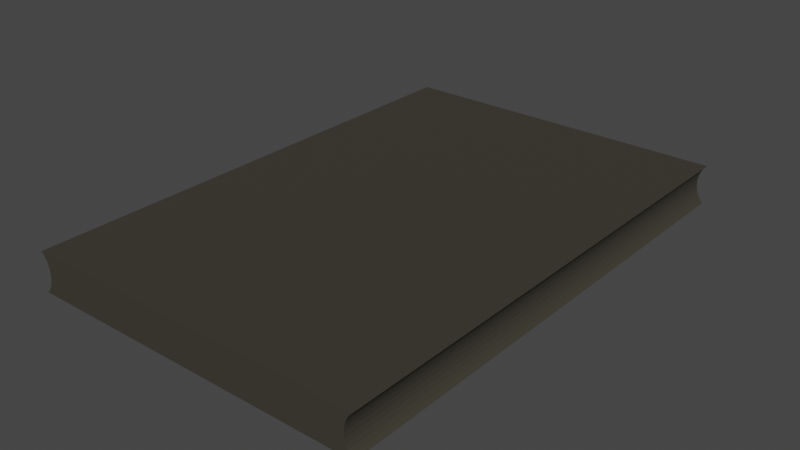 # Source: EsteiraInterno.blend  (saved by Blender 3.6.11; exported with 4.5.12 LTS)
import bpy
from mathutils import Matrix  # noqa: F401  (used for matrix-valued properties, if any)

bpy.ops.wm.read_factory_settings(use_empty=True)
scene = bpy.context.scene
scene.name = 'Scene'

# ---- collections
col_collection = bpy.data.collections.new('Collection'); scene.collection.children.link(col_collection)

# ---- materials (node trees are filled in below, after node groups)
mat_material_006 = bpy.data.materials.new('Material.006')
mat_material_006.use_transparent_shadow = False

# ---- material node trees
mat_material_006.use_nodes = True; mat_material_006.node_tree.nodes.clear()
_N = mat_material_006.node_tree.nodes; _L = mat_material_006.node_tree.links
n0 = _N.new('ShaderNodeBsdfPrincipled'); n0.name = 'Principled BSDF'; n0.location = (10, 300)
n0.distribution = 'GGX'
n0.subsurface_method = 'RANDOM_WALK_SKIN'
n0.inputs[0].default_value = (0.04696, 0.04275, 0.03149, 1.0)
n0.inputs[3].default_value = 1.45
n0.inputs[27].default_value = (0.0, 0.0, 0.0, 1.0)
n0.inputs[28].default_value = 1.0
n1 = _N.new('ShaderNodeOutputMaterial'); n1.name = 'Material Output'; n1.location = (300, 300)
_L.new(n0.outputs[0], n1.inputs[0])
n1.is_active_output = True

# ---- world
world_world = bpy.data.worlds.new('World'); scene.world = world_world
world_world.use_nodes = True; world_world.node_tree.nodes.clear()
_N = world_world.node_tree.nodes; _L = world_world.node_tree.links
n0 = _N.new('ShaderNodeOutputWorld'); n0.name = 'World Output'; n0.location = (300, 300)
n1 = _N.new('ShaderNodeBackground'); n1.name = 'Background'; n1.location = (10, 300)
n1.inputs[0].default_value = (0.05088, 0.05088, 0.05088, 1.0)
_L.new(n1.outputs[0], n0.inputs[0])
n0.is_active_output = True
world_world.color = (0.05088, 0.05088, 0.05088)
world_world.use_sun_shadow = False
world_world.sun_shadow_jitter_overblur = 0.0

# ---- meshes
me_cylinder_004 = bpy.data.meshes.new('Cylinder.004')
me_cylinder_004.from_pydata([(-0.5623, -0.8201, 0.06426), (-0.5623, 0.8439, 0.06426), (-0.5532, -0.8201, 0.05465), (-0.5532, 0.8439, 0.05465), (-0.5457, -0.8201, 0.04294), (-0.5457, 0.8439, 0.04294), (-0.5402, -0.8201, 0.02957), (-0.5402, 0.8439, 0.02957), (-0.5368, -0.8201, 0.01508), (-0.5368, 0.8439, 0.01508), (-0.5356, -0.8201, 8.735e-08), (-0.5356, 0.8439, -9.113e-08), (-0.5368, -0.8201, -0.01508), (-0.5368, 0.8439, -0.01508), (-0.5402, -0.8201, -0.02957), (-0.5402, 0.8439, -0.02957), (-0.5457, -0.8201, -0.04294), (-0.5457, 0.8439, -0.04294), (-0.5532, -0.8201, -0.05465), (-0.5532, 0.8439, -0.05465), (-0.5623, -0.8201, -0.06426), (-0.5623, 0.8439, -0.06426), (0.5623, -0.8201, 0.06426), (0.5623, 0.8439, 0.06426), (0.5532, -0.8201, 0.05465), (0.5532, 0.8439, 0.05465), (0.5457, -0.8201, 0.04294), (0.5457, 0.8439, 0.04294), (0.5402, -0.8201, 0.02957), (0.5402, 0.8439, 0.02957), (0.5368, -0.8201, 0.01508), (0.5368, 0.8439, 0.01508), (0.5356, -0.8201, 8.735e-08), (0.5356, 0.8439, -9.113e-08), (0.5368, -0.8201, -0.01508), (0.5368, 0.8439, -0.01508), (0.5402, -0.8201, -0.02957), (0.5402, 0.8439, -0.02957), (0.5457, -0.8201, -0.04294), (0.5457, 0.8439, -0.04294), (0.5532, -0.8201, -0.05465), (0.5532, 0.8439, -0.05465), (0.5623, -0.8201, -0.06426), (0.5623, 0.8439, -0.06426)], [], [(25, 27, 5, 3), (27, 29, 7, 5), (29, 31, 9, 7), (31, 33, 11, 9), (33, 35, 13, 11), (35, 37, 15, 13), (37, 39, 17, 15), (39, 41, 19, 17), (41, 43, 21, 19), (23, 1, 0, 22), (42, 40, 18, 20), (40, 38, 16, 18), (38, 36, 14, 16), (36, 34, 12, 14), (34, 32, 10, 12), (32, 30, 8, 10), (30, 28, 6, 8), (28, 26, 4, 6), (26, 24, 2, 4), (24, 22, 0, 2), (25, 23, 22, 24), (23, 25, 3, 1), (43, 42, 20, 21), (27, 25, 24, 26), (29, 27, 26, 28), (31, 29, 28, 30), (33, 31, 30, 32), (35, 33, 32, 34), (37, 35, 34, 36), (39, 37, 36, 38), (41, 39, 38, 40), (43, 41, 40, 42), (2, 0, 1, 3), (4, 2, 3, 5), (6, 4, 5, 7), (8, 6, 7, 9), (10, 8, 9, 11), (12, 10, 11, 13), (14, 12, 13, 15), (16, 14, 15, 17), (18, 16, 17, 19), (20, 18, 19, 21)])
_uv = me_cylinder_004.uv_layers.new(name='UVMap')
_uv.uv.foreach_set('vector', [0.005206, 0.9255, 0.008508, 0.9203, 0.4915, 0.9203, 0.4948, 0.9255, 0.008508, 0.9203, 0.01096, 0.9144, 0.4891, 0.9144, 0.4915, 0.9203, 0.01096, 0.9144, 0.01247, 0.9079, 0.4876, 0.9079, 0.4891, 0.9144, 0.01247, 0.9079, 0.01298, 0.9013, 0.4871, 0.9013, 0.4876, 0.9079, 0.01298, 0.9013, 0.01247, 0.8946, 0.4876, 0.8946, 0.4871, 0.9013, 0.01247, 0.8946, 0.01096, 0.8882, 0.4891, 0.8882, 0.4876, 0.8946, 0.01096, 0.8882, 0.008508, 0.8823, 0.4915, 0.8823, 0.4891, 0.8882, 0.008508, 0.8823, 0.005206, 0.8771, 0.4948, 0.8771, 0.4915, 0.8823, 0.005206, 0.8771, 0.001182, 0.8728, 0.4989, 0.8728, 0.4948, 0.8771, 0.5021, 0.001586, 0.9998, 0.001586, 0.9998, 0.738, 0.5021, 0.738, 0.4897, 0.9545, 0.4938, 0.9502, 0.9834, 0.9502, 0.9874, 0.9545, 0.4938, 0.9502, 0.4971, 0.945, 0.9801, 0.945, 0.9834, 0.9502, 0.4971, 0.945, 0.4995, 0.9391, 0.9777, 0.9391, 0.9801, 0.945, 0.4995, 0.9391, 0.501, 0.9327, 0.9761, 0.9327, 0.9777, 0.9391, 0.501, 0.9327, 0.5015, 0.926, 0.9756, 0.926, 0.9761, 0.9327, 0.5015, 0.926, 0.501, 0.9193, 0.9761, 0.9193, 0.9756, 0.926, 0.501, 0.9193, 0.4995, 0.9129, 0.9777, 0.9129, 0.9761, 0.9193, 0.4995, 0.9129, 0.4971, 0.907, 0.9801, 0.907, 0.9777, 0.9129, 0.4971, 0.907, 0.4938, 0.9018, 0.9834, 0.9018, 0.9801, 0.907, 0.4938, 0.9018, 0.4897, 0.8976, 0.9874, 0.8976, 0.9834, 0.9018, 0.001586, 0.8124, 0.001586, 0.8066, 0.738, 0.8066, 0.738, 0.8124, 0.001182, 0.9297, 0.005206, 0.9255, 0.4948, 0.9255, 0.4989, 0.9297, 0.4989, 0.0005549, 0.4989, 0.737, 0.001182, 0.737, 0.001182, 0.0005549, 0.001586, 0.8186, 0.001586, 0.8124, 0.738, 0.8124, 0.738, 0.8186, 0.001586, 0.825, 0.001586, 0.8186, 0.738, 0.8186, 0.738, 0.825, 0.001586, 0.8316, 0.001586, 0.825, 0.738, 0.825, 0.738, 0.8316, 0.001586, 0.8382, 0.001586, 0.8316, 0.738, 0.8316, 0.738, 0.8382, 0.001586, 0.8449, 0.001586, 0.8382, 0.738, 0.8382, 0.738, 0.8449, 0.001586, 0.8515, 0.001586, 0.8449, 0.738, 0.8449, 0.738, 0.8515, 0.001586, 0.8579, 0.001586, 0.8515, 0.738, 0.8515, 0.738, 0.8579, 0.001586, 0.8641, 0.001586, 0.8579, 0.738, 0.8579, 0.738, 0.8641, 0.001586, 0.8699, 0.001586, 0.8641, 0.738, 0.8641, 0.738, 0.8699, 0.738, 0.7981, 0.738, 0.804, 0.001586, 0.804, 0.001586, 0.7981, 0.738, 0.792, 0.738, 0.7981, 0.001586, 0.7981, 0.001586, 0.792, 0.738, 0.7856, 0.738, 0.792, 0.001586, 0.792, 0.001586, 0.7856, 0.738, 0.779, 0.738, 0.7856, 0.001586, 0.7856, 0.001586, 0.779, 0.738, 0.7723, 0.738, 0.779, 0.001586, 0.779, 0.001586, 0.7723, 0.738, 0.7656, 0.738, 0.7723, 0.001586, 0.7723, 0.001586, 0.7656, 0.738, 0.759, 0.738, 0.7656, 0.001586, 0.7656, 0.001586, 0.759, 0.738, 0.7526, 0.738, 0.759, 0.001586, 0.759, 0.001586, 0.7526, 0.738, 0.7464, 0.738, 0.7526, 0.001586, 0.7526, 0.001586, 0.7464, 0.738, 0.7406, 0.738, 0.7464, 0.001586, 0.7464, 0.001586, 0.7406])
me_cylinder_004.materials.append(mat_material_006)
me_cylinder_004.update()
me_cylinder_004.normals_split_custom_set([tuple(v) for v in zip(*[iter([0.0, 1.0, 2.895e-07, 0.0, 1.0, 2.895e-07, 0.0, 1.0, 2.895e-07, 0.0, 1.0, 2.895e-07, 0.0, 1.0, -2.921e-06, 0.0, 1.0, -2.921e-06, 0.0, 1.0, -2.921e-06, 0.0, 1.0, -2.921e-06, 0.0, 1.0, -1.253e-06, 0.0, 1.0, -1.253e-06, 0.0, 1.0, -1.253e-06, 0.0, 1.0, -1.253e-06, 0.0, 1.0, 7.006e-06, 0.0, 1.0, 7.006e-06, 0.0, 1.0, 7.006e-06, 0.0, 1.0, 7.006e-06, 0.0, 1.0, -7.006e-06, 0.0, 1.0, -7.006e-06, 0.0, 1.0, -7.006e-06, 0.0, 1.0, -7.006e-06, 0.0, 1.0, 1.253e-06, 0.0, 1.0, 1.253e-06, 0.0, 1.0, 1.253e-06, 0.0, 1.0, 1.253e-06, 0.0, 1.0, 2.921e-06, 0.0, 1.0, 2.921e-06, 0.0, 1.0, 2.921e-06, 0.0, 1.0, 2.921e-06, 0.0, 1.0, -2.895e-07, 0.0, 1.0, -2.895e-07, 0.0, 1.0, -2.895e-07, 0.0, 1.0, -2.895e-07, 0.0, 1.0, 3.171e-06, 0.0, 1.0, 3.171e-06, 0.0, 1.0, 3.171e-06, 0.0, 1.0, 3.171e-06, 0.0, 1.075e-07, 1.0, 0.0, 1.075e-07, 1.0, 0.0, 1.075e-07, 1.0, 0.0, 1.075e-07, 1.0, 0.0, -1.0, -4.343e-07, 0.0, -1.0, -4.343e-07, 0.0, -1.0, -4.343e-07, 0.0, -1.0, -4.343e-07, 0.0, -1.0, 2.786e-06, 0.0, -1.0, 2.786e-06, 0.0, -1.0, 2.786e-06, 0.0, -1.0, 2.786e-06, 0.0, -1.0, -2.824e-06, 0.0, -1.0, -2.824e-06, 0.0, -1.0, -2.824e-06, 0.0, -1.0, -2.824e-06, 0.0, -1.0, -1.089e-06, 0.0, -1.0, -1.089e-06, 0.0, -1.0, -1.089e-06, 0.0, -1.0, -1.089e-06, 0.0, -1.0, -7.632e-07, 0.0, -1.0, -7.632e-07, 0.0, -1.0, -7.632e-07, 0.0, -1.0, -7.632e-07, 0.0, -1.0, 7.632e-07, 0.0, -1.0, 7.632e-07, 0.0, -1.0, 7.632e-07, 0.0, -1.0, 7.632e-07, 0.0, -1.0, 1.089e-06, 0.0, -1.0, 1.089e-06, 0.0, -1.0, 1.089e-06, 0.0, -1.0, 1.089e-06, 0.0, -1.0, 2.824e-06, 0.0, -1.0, 2.824e-06, 0.0, -1.0, 2.824e-06, 0.0, -1.0, 2.824e-06, 0.0, -1.0, -2.786e-06, 0.0, -1.0, -2.786e-06, 0.0, -1.0, -2.786e-06, 0.0, -1.0, -2.786e-06, 0.0, -1.0, 4.343e-07, 0.0, -1.0, 4.343e-07, 0.0, -1.0, 4.343e-07, 0.0, -1.0, 4.343e-07, 0.7264, -4.23e-08, -0.6872, 0.7264, -4.23e-08, -0.6872, 0.7264, -4.23e-08, -0.6872, 0.7264, -4.23e-08, -0.6872, 0.0, 1.0, -3.171e-06, 0.0, 1.0, -3.171e-06, 0.0, 1.0, -3.171e-06, 0.0, 1.0, -3.171e-06, 0.0, -1.075e-07, -1.0, 0.0, -1.075e-07, -1.0, 0.0, -1.075e-07, -1.0, 0.0, -1.075e-07, -1.0, 0.8433, -2.015e-08, -0.5374, 0.8433, -2.015e-08, -0.5374, 0.8433, -2.015e-08, -0.5374, 0.8433, -2.015e-08, -0.5374, 0.9236, -5.804e-08, -0.3833, 0.9236, -5.804e-08, -0.3833, 0.9236, -5.804e-08, -0.3833, 0.9236, -5.804e-08, -0.3833, 0.9734, -1.879e-08, -0.2292, 0.9734, -1.879e-08, -0.2292, 0.9734, -1.879e-08, -0.2292, 0.9734, -1.879e-08, -0.2292, 0.9971, -3.701e-08, -0.07625, 0.9971, -3.701e-08, -0.07625, 0.9971, -3.701e-08, -0.07625, 0.9971, -3.701e-08, -0.07625, 0.9971, 0.0, 0.07625, 0.9971, 0.0, 0.07625, 0.9971, 0.0, 0.07625, 0.9971, 0.0, 0.07625, 0.9734, 1.879e-08, 0.2292, 0.9734, 1.879e-08, 0.2292, 0.9734, 1.879e-08, 0.2292, 0.9734, 1.879e-08, 0.2292, 0.9236, 5.804e-08, 0.3833, 0.9236, 5.804e-08, 0.3833, 0.9236, 5.804e-08, 0.3833, 0.9236, 5.804e-08, 0.3833, 0.8433, 6.046e-08, 0.5374, 0.8433, 6.046e-08, 0.5374, 0.8433, 6.046e-08, 0.5374, 0.8433, 6.046e-08, 0.5374, 0.7264, 1.269e-07, 0.6872, 0.7264, 1.269e-07, 0.6872, 0.7264, 1.269e-07, 0.6872, 0.7264, 1.269e-07, 0.6872, -0.7264, -6.345e-08, -0.6872, -0.7264, -6.345e-08, -0.6872, -0.7264, -6.345e-08, -0.6872, -0.7264, -6.345e-08, -0.6872, -0.8434, -4.031e-08, -0.5374, -0.8434, -4.031e-08, -0.5374, -0.8434, -4.031e-08, -0.5374, -0.8434, -4.031e-08, -0.5374, -0.9236, -5.804e-08, -0.3833, -0.9236, -5.804e-08, -0.3833, -0.9236, -5.804e-08, -0.3833, -0.9236, -5.804e-08, -0.3833, -0.9734, -1.879e-08, -0.2293, -0.9734, -1.879e-08, -0.2293, -0.9734, -1.879e-08, -0.2293, -0.9734, -1.879e-08, -0.2293, -0.9971, -3.701e-08, -0.07625, -0.9971, -3.701e-08, -0.07625, -0.9971, -3.701e-08, -0.07625, -0.9971, -3.701e-08, -0.07625, -0.9971, 0.0, 0.07625, -0.9971, 0.0, 0.07625, -0.9971, 0.0, 0.07625, -0.9971, 0.0, 0.07625, -0.9734, 1.879e-08, 0.2293, -0.9734, 1.879e-08, 0.2293, -0.9734, 1.879e-08, 0.2293, -0.9734, 1.879e-08, 0.2293, -0.9236, 5.804e-08, 0.3833, -0.9236, 5.804e-08, 0.3833, -0.9236, 5.804e-08, 0.3833, -0.9236, 5.804e-08, 0.3833, -0.8434, 4.031e-08, 0.5374, -0.8434, 4.031e-08, 0.5374, -0.8434, 4.031e-08, 0.5374, -0.8434, 4.031e-08, 0.5374, -0.7264, 1.058e-07, 0.6872, -0.7264, 1.058e-07, 0.6872, -0.7264, 1.058e-07, 0.6872, -0.7264, 1.058e-07, 0.6872])] * 3)])

# ---- objects
ob_cylinder_003 = bpy.data.objects.new('Cylinder.003', me_cylinder_004)

# ---- transforms, parenting, visibility, modifiers, constraints
ob_cylinder_003.location = (0.0, 0.0, 0.0)
ob_cylinder_003.color = (0.8, 0.8, 0.8, 1.0)

# ---- collection membership
col_collection.objects.link(ob_cylinder_003)

# ---- scene / render settings (as saved in the file)
scene.frame_start = 1; scene.frame_end = 250; scene.frame_set(1)
scene.render.engine = 'BLENDER_EEVEE_NEXT'
scene.cycles.sampling_pattern = 'TABULATED_SOBOL'
scene.view_settings.view_transform = 'Filmic'
bpy.context.view_layer.update()

# ---- added for rendering (the .blend has no active camera and no usable light): camera, sun
cam_auto = bpy.data.cameras.new('AutoCamera')
cam_auto.lens = 50.0
cam_auto.sensor_width = 36.0
cam_auto.clip_end = 1000.0
ob_auto_camera = bpy.data.objects.new('AutoCamera', cam_auto)
scene.collection.objects.link(ob_auto_camera)
ob_auto_camera.location = (1.86202, -2.22251, 1.48962)
ob_auto_camera.rotation_euler = (1.09748, -7.21219e-08, 0.694738)
scene.camera = ob_auto_camera
light_auto_sun = bpy.data.lights.new('AutoSun', 'SUN')
light_auto_sun.energy = 3.0
light_auto_sun.angle = 0.0523599
ob_auto_sun = bpy.data.objects.new('AutoSun', light_auto_sun)
scene.collection.objects.link(ob_auto_sun)
ob_auto_sun.rotation_euler = (0.872665, 0.174533, 0.523599)
bpy.context.view_layer.update()
